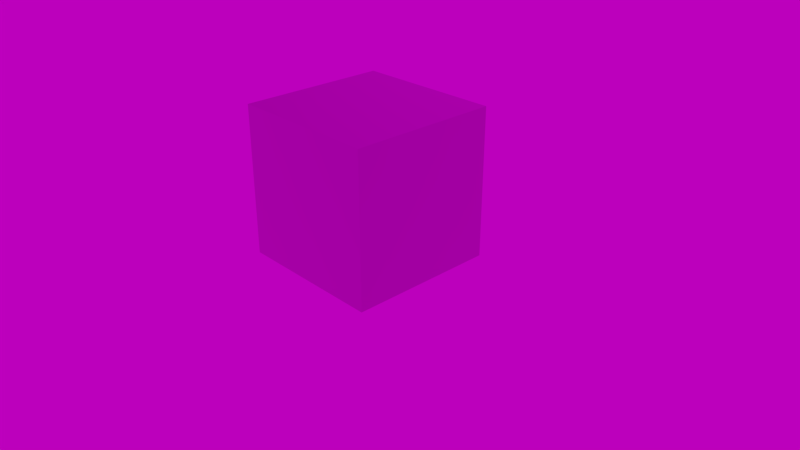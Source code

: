 # Source: gltf-materials.blend  (saved by Blender 3.5.10; exported with 4.5.12 LTS)
import bpy
from mathutils import Matrix  # noqa: F401  (used for matrix-valued properties, if any)

bpy.ops.wm.read_factory_settings(use_empty=True)
scene = bpy.context.scene
scene.name = 'Scene'

# ---- collections
col_collection_1 = bpy.data.collections.new('Collection 1'); scene.collection.children.link(col_collection_1)

# ---- images (referenced by path relative to the original .blend; pixels are not part of the script)
import os
ASSET_DIR = os.environ.get("B2B_ASSET_DIR", "")  # directory of the original .blend (textures are referenced by path, not embedded)
HERE = os.path.dirname(os.path.abspath(__file__))  # packed textures are extracted next to this script under _unpacked/

def load_image(name, relpath, width, height, colorspace="sRGB"):
    """Load a texture the original file referenced (path relative to the .blend, or extracted next to this script)."""
    p = next((c for c in (os.path.join(HERE, relpath), os.path.join(ASSET_DIR, relpath)) if relpath and os.path.exists(c)), "")
    if p:
        img = bpy.data.images.load(p, check_existing=True)
        img.name = name
    else:  # same state as the original file: an image datablock whose file is absent (Cycles renders it pink)
        img = bpy.data.images.new(name, width, height)
        img.source = "FILE"
        img.filepath = "//" + (relpath or name)
    img.colorspace_settings.name = colorspace
    return img
img_hdrskycloudy004_hdr_6k_exr = load_image('HdrSkyCloudy004_HDR_6K.exr', 'HdrSkyCloudy004_HDR_6K.exr', 1024, 1024, 'Linear Rec.709')

# ---- materials (node trees are filled in below, after node groups)
mat_gltf = bpy.data.materials.new('glTF')
mat_gltf.alpha_threshold = 0.0
mat_gltf.use_backface_culling = True
mat_gltf.use_transparent_shadow = False
mat_gltf.refraction_depth = 0.1
mat_gltf.diffuse_color = (0.5785, 0.7771, 0.8, 1.0)
mat_gltf.roughness = 0.0
mat_gltf.line_color = (0.0, 0.0, 0.0, 1.0)

# ---- node groups
ng_gltf_settings = bpy.data.node_groups.new('glTF Settings', 'ShaderNodeTree')
_s = ng_gltf_settings.interface.new_socket(name='Occlusion ', in_out='INPUT', socket_type='NodeSocketFloat')
_N = ng_gltf_settings.nodes; _L = ng_gltf_settings.links
n0 = _N.new('NodeGroupOutput'); n0.name = 'Group Output'; n0.location = (60, -20)
n1 = _N.new('NodeGroupInput'); n1.name = 'Group Input'; n1.location = (-180, -20)
n0.is_active_output = True

# ---- material node trees
mat_gltf.use_nodes = True; mat_gltf.node_tree.nodes.clear()
_N = mat_gltf.node_tree.nodes; _L = mat_gltf.node_tree.links
n0 = _N.new('NodeFrame'); n0.name = 'Frame.002'; n0.location = (-1430, 778)
n0.label = '_BaseColor'
n0.width = 1168
n0.label_size = 24
n1 = _N.new('NodeFrame'); n1.name = 'Frame.003'; n1.location = (-1430, 1338)
n1.label = '_Emissive'
n1.width = 1168
n1.label_size = 24
n2 = _N.new('NodeFrame'); n2.name = 'Frame.001'; n2.location = (-1430, 238)
n2.label = '_ORM (AO / Roughness / Metallic)'
n2.width = 1168
n2.label_size = 24
n3 = _N.new('NodeFrame'); n3.name = 'Frame'; n3.location = (-1430, -302)
n3.label = '_Normal'
n3.width = 1168
n3.label_size = 24
n4 = _N.new('ShaderNodeBsdfPrincipled'); n4.name = 'Principled BSDF'; n4.location = (80, 180)
n4.width = 201
n4.subsurface_method = 'BURLEY'
n4.inputs[3].default_value = 1.45
n4.inputs[9].default_value = (1.0, 1.0, 1.0)
n4.inputs[27].default_value = (0.0, 0.0, 0.0, 1.0)
n4.inputs[28].default_value = 1.0
n5 = _N.new('ShaderNodeAddShader'); n5.name = 'Add Shader'; n5.location = (380, 320)
n6 = _N.new('ShaderNodeOutputMaterial'); n6.name = 'Material Output'; n6.location = (580, 320)
n7 = _N.new('ShaderNodeMapping'); n7.name = 'Mapping.002'; n7.location = (230, -118)
n7.width = 240
n8 = _N.new('ShaderNodeUVMap'); n8.name = 'UV Map'; n8.location = (30, -118)
n9 = _N.new('ShaderNodeEmission'); n9.name = 'Emission'; n9.location = (80, 460)
n9.width = 200
n10 = _N.new('ShaderNodeMapping'); n10.name = 'Mapping.003'; n10.location = (230, -138)
n10.width = 240
n11 = _N.new('ShaderNodeUVMap'); n11.name = 'UV Map.003'; n11.location = (30, -138)
n12 = _N.new('ShaderNodeGroup'); n12.name = 'Group'; n12.location = (80, 300)
n12.width = 201
n12.node_tree = ng_gltf_settings
n13 = _N.new('ShaderNodeRGB'); n13.name = 'RGB.002'; n13.location = (750, -38)
n13.outputs[0].default_value = (0.5, 0.5, 0.5, 1.0)
n14 = _N.new('ShaderNodeRGB'); n14.name = 'RGB.001'; n14.location = (750, -38)
n14.outputs[0].default_value = (0.0, 0.0, 0.0, 1.0)
n15 = _N.new('NodeReroute'); n15.name = 'Reroute.006'; n15.location = (1130, -298)
n15.width = 16
n16 = _N.new('NodeReroute'); n16.name = 'Reroute.007'; n16.location = (1130, -278)
n16.width = 16
n17 = _N.new('NodeReroute'); n17.name = 'Reroute.004'; n17.location = (1130, -38)
n17.width = 16
n18 = _N.new('NodeReroute'); n18.name = 'Reroute.015'; n18.location = (1130, -38)
n18.width = 16
n19 = _N.new('ShaderNodeSeparateColor'); n19.name = 'Separate RGB'; n19.location = (950, -158)
n20 = _N.new('NodeReroute'); n20.name = 'Reroute.002'; n20.location = (1130, -38)
n20.width = 16
n21 = _N.new('ShaderNodeMapping'); n21.name = 'Mapping.001'; n21.location = (230, -118)
n21.width = 240
n22 = _N.new('ShaderNodeUVMap'); n22.name = 'UV Map.002'; n22.location = (30, -118)
n23 = _N.new('ShaderNodeTexImage'); n23.name = 'Image Texture.003'; n23.location = (550, -158)
n23.label = 'OcclusionRoughnessMetallic'
n23.width = 330
n24 = _N.new('ShaderNodeNormalMap'); n24.name = 'Normal Map'; n24.location = (950, -158)
n25 = _N.new('ShaderNodeTexImage'); n25.name = 'Image Texture.002'; n25.location = (550, -158)
n25.label = 'Normal'
n25.width = 330
n26 = _N.new('NodeReroute'); n26.name = 'Reroute.005'; n26.location = (1130, -38)
n26.width = 16
n27 = _N.new('ShaderNodeUVMap'); n27.name = 'UV Map.001'; n27.location = (30, -118)
n28 = _N.new('ShaderNodeMapping'); n28.name = 'Mapping'; n28.location = (230, -118)
n28.width = 240
n29 = _N.new('NodeReroute'); n29.name = 'Reroute'; n29.location = (-100, 80)
n29.width = 16
n29.socket_idname = 'NodeSocketFloat'
n30 = _N.new('NodeReroute'); n30.name = 'Reroute.009'; n30.location = (-100, 160)
n30.width = 16
n31 = _N.new('NodeReroute'); n31.name = 'Reroute.003'; n31.location = (-100, -40)
n31.width = 16
n31.socket_idname = 'NodeSocketFloat'
n32 = _N.new('NodeReroute'); n32.name = 'Reroute.010'; n32.location = (-100, -120)
n32.width = 16
n32.socket_idname = 'NodeSocketVector'
n33 = _N.new('ShaderNodeTexImage'); n33.name = 'Image Texture.004'; n33.location = (570, -238)
n33.label = 'BaseColor'
n33.width = 330
n34 = _N.new('ShaderNodeTexImage'); n34.name = 'Image Texture.005'; n34.location = (570, -258)
n34.label = 'BaseColor'
n34.width = 330
n35 = _N.new('NodeReroute'); n35.name = 'Reroute.008'; n35.location = (-100, 240)
n35.width = 16
n35.socket_idname = 'NodeSocketFloat'
n7.parent = n0
n8.parent = n0
n10.parent = n1
n11.parent = n1
n13.parent = n0
n14.parent = n1
n15.parent = n1
n16.parent = n0
n17.parent = n1
n18.parent = n0
n19.parent = n2
n20.parent = n2
n21.parent = n2
n22.parent = n2
n23.parent = n2
n24.parent = n3
n25.parent = n3
n26.parent = n3
n27.parent = n3
n28.parent = n3
n33.parent = n0
n34.parent = n1
_L.new(n32.outputs[0], n4.inputs[5])
_L.new(n31.outputs[0], n4.inputs[2])
_L.new(n29.outputs[0], n4.inputs[1])
_L.new(n25.outputs[0], n24.inputs[1])
_L.new(n28.outputs[0], n25.inputs[0])
_L.new(n8.outputs[0], n7.inputs[0])
_L.new(n22.outputs[0], n21.inputs[0])
_L.new(n27.outputs[0], n28.inputs[0])
_L.new(n23.outputs[0], n19.inputs[0])
_L.new(n21.outputs[0], n23.inputs[0])
_L.new(n7.outputs[0], n33.inputs[0])
_L.new(n30.outputs[0], n4.inputs[0])
_L.new(n35.outputs[0], n12.inputs[0])
_L.new(n19.outputs[2], n29.inputs[0])
_L.new(n19.outputs[1], n31.inputs[0])
_L.new(n11.outputs[0], n10.inputs[0])
_L.new(n10.outputs[0], n34.inputs[0])
_L.new(n15.outputs[0], n9.inputs[0])
_L.new(n9.outputs[0], n5.inputs[0])
_L.new(n4.outputs[0], n5.inputs[1])
_L.new(n5.outputs[0], n6.inputs[0])
_L.new(n19.outputs[0], n35.inputs[0])
_L.new(n16.outputs[0], n30.inputs[0])
_L.new(n24.outputs[0], n32.inputs[0])
_L.new(n14.outputs[0], n15.inputs[0])
_L.new(n13.outputs[0], n16.inputs[0])
n6.is_active_output = True

# ---- world
world_world = bpy.data.worlds.new('World'); scene.world = world_world
world_world.use_nodes = True; world_world.node_tree.nodes.clear()
_N = world_world.node_tree.nodes; _L = world_world.node_tree.links
n0 = _N.new('ShaderNodeMath'); n0.name = 'Math'; n0.location = (-166, 272)
n0.operation = 'MULTIPLY'
n0.inputs[2].default_value = 0.0
n1 = _N.new('ShaderNodeMath'); n1.name = 'Math.001'; n1.location = (27, 275)
n1.inputs[2].default_value = 0.0
n2 = _N.new('ShaderNodeBackground'); n2.name = 'Background'; n2.location = (291, 365)
n3 = _N.new('ShaderNodeOutputWorld'); n3.name = 'World Output'; n3.location = (476, 366)
n4 = _N.new('NodeReroute'); n4.name = 'Reroute'; n4.location = (-260, 300)
n4.width = 16
n5 = _N.new('ShaderNodeTexEnvironment'); n5.name = 'Environment Texture'; n5.location = (-620, 340)
n5.width = 280
n5.image = img_hdrskycloudy004_hdr_6k_exr
n6 = _N.new('ShaderNodeMapping'); n6.name = 'Mapping'; n6.location = (-940, 340)
n6.width = 240
n7 = _N.new('ShaderNodeTexCoord'); n7.name = 'Texture Coordinate'; n7.location = (-1160, 340)
n8 = _N.new('ShaderNodeRGB'); n8.name = 'RGB'; n8.location = (-620, 560)
n8.outputs[0].default_value = (0.6038, 0.6038, 0.6038, 1.0)
_L.new(n2.outputs[0], n3.inputs[0])
_L.new(n0.outputs[0], n1.inputs[0])
_L.new(n4.outputs[0], n2.inputs[0])
_L.new(n4.outputs[0], n0.inputs[0])
_L.new(n1.outputs[0], n2.inputs[1])
_L.new(n5.outputs[0], n4.inputs[0])
_L.new(n6.outputs[0], n5.inputs[0])
_L.new(n7.outputs[0], n6.inputs[0])
n3.is_active_output = True
world_world.color = (0.05088, 0.05088, 0.05088)
world_world.use_sun_shadow = False
world_world.sun_shadow_jitter_overblur = 0.0
world_world.cycles.sample_map_resolution = 2048

# ---- cameras
cam_camera = bpy.data.cameras.new('Camera')
cam_camera.clip_end = 100.0
cam_camera.lens = 35.0
cam_camera.sensor_width = 32.0
cam_camera.sensor_height = 18.0
cam_camera.ortho_scale = 7.314
cam_camera.dof.focus_distance = 0.0

# ---- meshes
me_cube = bpy.data.meshes.new('Cube')
me_cube.from_pydata([(-1.0, -1.0, -1.0), (-1.0, -1.0, 1.0), (-1.0, 1.0, -1.0), (-1.0, 1.0, 1.0), (1.0, -1.0, -1.0), (1.0, -1.0, 1.0), (1.0, 1.0, -1.0), (1.0, 1.0, 1.0)], [], [(0, 1, 3, 2), (2, 3, 7, 6), (6, 7, 5, 4), (4, 5, 1, 0), (2, 6, 4, 0), (7, 3, 1, 5)])
me_cube.materials.append(mat_gltf)
me_cube.use_remesh_preserve_volume = False
me_cube.use_remesh_preserve_attributes = False
me_cube.use_mirror_vertex_groups = False
me_cube.update()

# ---- objects
ob_cube = bpy.data.objects.new('Cube', me_cube)
ob_camera = bpy.data.objects.new('Camera', cam_camera)

# ---- transforms, parenting, visibility, modifiers, constraints
ob_cube.location = (0.0, 0.0, 1.0)
ob_cube.lineart.crease_threshold = 0.0
ob_camera.location = (7.481, -6.508, 5.344)
ob_camera.rotation_euler = (1.109, 0.0, 0.8149)
ob_camera.lock_rotations_4d = False
ob_camera.empty_display_type = 'ARROWS'
ob_camera.color = (0.0, 0.0, 0.0, 0.0)
ob_camera.display_type = 'WIRE'
ob_camera.lineart.crease_threshold = 0.0

# ---- collection membership
col_collection_1.objects.link(ob_cube)
col_collection_1.objects.link(ob_camera)

# ---- scene / render settings (as saved in the file)
scene.camera = ob_camera
scene.frame_start = 1; scene.frame_end = 300; scene.frame_set(0)
scene.render.engine = 'BLENDER_EEVEE_NEXT'
scene.render.fps = 60
scene.render.dither_intensity = 0.0
scene.cycles.feature_set = 'EXPERIMENTAL'
scene.cycles.use_denoising = False
scene.cycles.sampling_pattern = 'TABULATED_SOBOL'
scene.cycles.use_light_tree = False
scene.cycles.bake_type = 'ENVIRONMENT'
scene.eevee.use_volumetric_shadows = True
scene.eevee.use_gtao = True
scene.eevee.use_raytracing = True
scene.view_settings.look = 'Medium High Contrast'
scene.view_settings.view_transform = 'Filmic'
bpy.context.view_layer.update()
